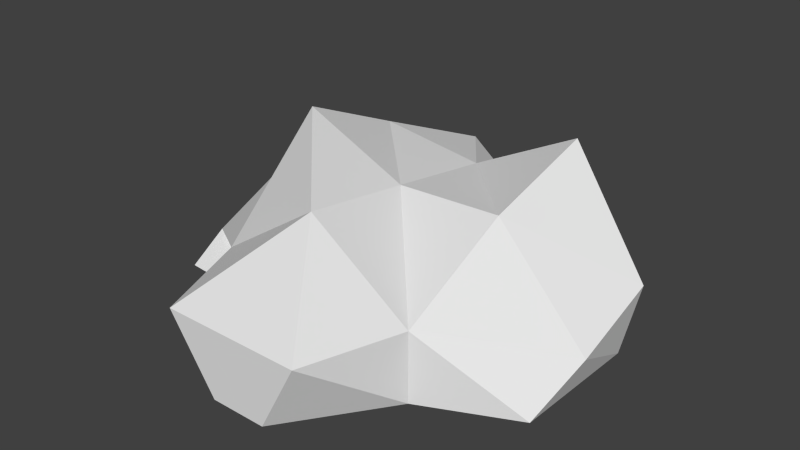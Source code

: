 # Source: rock_small.blend  (saved by Blender 2.74.0; exported with 4.5.12 LTS)
import bpy
from mathutils import Matrix  # noqa: F401  (used for matrix-valued properties, if any)

bpy.ops.wm.read_factory_settings(use_empty=True)
scene = bpy.context.scene
scene.name = 'Scene'

# ---- collections
col_collection_1 = bpy.data.collections.new('Collection 1'); scene.collection.children.link(col_collection_1)

# ---- materials (node trees are filled in below, after node groups)
mat_material = bpy.data.materials.new('Material')
mat_material.alpha_threshold = 0.0
mat_material.use_transparent_shadow = False
mat_material.roughness = 0.5
mat_material.line_color = (0.0, 0.0, 0.0, 1.0)

# ---- material node trees

# ---- world
world_world = bpy.data.worlds.new('World'); scene.world = world_world
world_world.color = (0.05088, 0.05088, 0.05088)
world_world.use_sun_shadow = False
world_world.sun_shadow_jitter_overblur = 0.0
world_world.cycles.sampling_method = 'MANUAL'
world_world.cycles.sample_map_resolution = 256

# ---- meshes
me_cube = bpy.data.meshes.new('Cube')
me_cube.from_pydata([(-1.568, 1.596, 0.0006837), (-1.545, -1.169, 0.0006837), (-3.017, -1.033, 0.0006837), (-3.017, 1.681, 0.0006837), (-1.568, 1.596, 1.778), (-1.577, -1.553, 1.001), (-3.017, -0.4708, 0.366), (-3.017, 0.9669, 1.001), (1.519, 1.65, 0.0006837), (1.445, -1.638, 0.0006837), (1.519, 1.65, 2.317), (1.445, -1.638, 1.001), (-0.3523, -3.033, 0.0006837), (-1.017, -3.033, 1.001), (0.4476, -3.033, 0.0006837), (0.9829, -3.033, 1.001), (2.793, 0.86, 0.0006837), (2.742, -1.033, 0.0006837), (2.983, 0.9669, 1.001), (2.983, -0.298, 0.5843), (-1.017, 2.778, 0.0006837), (-1.017, 2.967, 1.247), (0.9829, 2.967, 0.0006837), (0.3586, 2.513, 0.6444), (-1.573, 0.02141, 2.47), (1.482, 0.005933, 1.837), (-0.02497, 1.623, 1.542), (-0.06621, -1.596, 2.01), (-0.04559, 0.01367, 1.782)], [], [(0, 1, 2, 3), (4, 7, 6, 5, 24), (28, 27, 11, 25), (1, 5, 6, 2), (2, 6, 7, 3), (4, 0, 3, 7), (10, 25, 11, 19, 18), (1, 9, 14, 12), (8, 0, 20, 22), (1, 0, 8, 9), (13, 12, 14, 15), (11, 27, 5, 13, 15), (9, 11, 15, 14), (5, 1, 12, 13), (16, 18, 19, 17), (11, 9, 17, 19), (8, 10, 18, 16), (9, 8, 16, 17), (20, 21, 23, 22), (4, 26, 10, 23, 21), (10, 8, 22, 23), (0, 4, 21, 20), (26, 28, 25, 10), (4, 24, 28, 26), (24, 5, 27, 28)])
me_cube.materials.append(mat_material)
me_cube.use_remesh_preserve_volume = False
me_cube.use_remesh_preserve_attributes = False
me_cube.use_mirror_vertex_groups = False
me_cube.update()

# ---- objects
ob_cube = bpy.data.objects.new('Cube', me_cube)

# ---- transforms, parenting, visibility, modifiers, constraints
ob_cube.location = (2.017, 0.03311, -0.0006837)
ob_cube.lock_rotations_4d = False
ob_cube.empty_display_type = 'ARROWS'
ob_cube.lineart.crease_threshold = 0.0

# ---- collection membership
col_collection_1.objects.link(ob_cube)

# ---- scene / render settings (as saved in the file)
scene.frame_start = 1; scene.frame_end = 250; scene.frame_set(1)
scene.render.engine = 'BLENDER_EEVEE_NEXT'
scene.render.resolution_percentage = 50
scene.render.dither_intensity = 0.0
scene.cycles.use_denoising = False
scene.cycles.samples = 10
scene.cycles.sampling_pattern = 'TABULATED_SOBOL'
scene.cycles.light_sampling_threshold = 0.0
scene.cycles.use_adaptive_sampling = False
scene.cycles.use_light_tree = False
scene.cycles.blur_glossy = 0.0
scene.cycles.pixel_filter_type = 'GAUSSIAN'
scene.cycles.sample_clamp_indirect = 0.0
scene.view_settings.view_transform = 'Standard'
bpy.context.view_layer.update()

# ---- added for rendering (the .blend has no active camera and no usable light): camera, sun
cam_auto = bpy.data.cameras.new('AutoCamera')
cam_auto.lens = 50.0
cam_auto.sensor_width = 36.0
cam_auto.clip_end = 1000.0
ob_auto_camera = bpy.data.objects.new('AutoCamera', cam_auto)
scene.collection.objects.link(ob_auto_camera)
ob_auto_camera.location = (10.1766, -9.8119, 7.77614)
ob_auto_camera.rotation_euler = (1.09748, -7.21219e-08, 0.694738)
scene.camera = ob_auto_camera
light_auto_sun = bpy.data.lights.new('AutoSun', 'SUN')
light_auto_sun.energy = 3.0
light_auto_sun.angle = 0.0523599
ob_auto_sun = bpy.data.objects.new('AutoSun', light_auto_sun)
scene.collection.objects.link(ob_auto_sun)
ob_auto_sun.rotation_euler = (0.872665, 0.174533, 0.523599)
bpy.context.view_layer.update()
